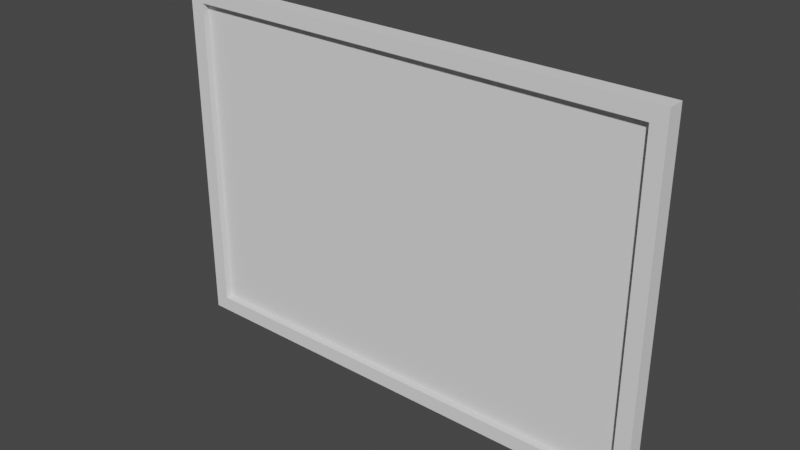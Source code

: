 # Source: Portal_Simple.blend  (saved by Blender 2.80.41; exported with 4.5.12 LTS)
import bpy
from mathutils import Matrix  # noqa: F401  (used for matrix-valued properties, if any)

bpy.ops.wm.read_factory_settings(use_empty=True)
scene = bpy.context.scene
scene.name = 'Scene'

# ---- collections
col_collection = bpy.data.collections.new('Collection'); scene.collection.children.link(col_collection)

# ---- world
world_world = bpy.data.worlds.new('World'); scene.world = world_world
world_world.use_nodes = True; world_world.node_tree.nodes.clear()
_N = world_world.node_tree.nodes; _L = world_world.node_tree.links
n0 = _N.new('ShaderNodeOutputWorld'); n0.name = 'World Output'; n0.location = (300, 300)
n1 = _N.new('ShaderNodeBackground'); n1.name = 'Background'; n1.location = (10, 300)
n1.inputs[0].default_value = (0.05088, 0.05088, 0.05088, 1.0)
_L.new(n1.outputs[0], n0.inputs[0])
n0.is_active_output = True
world_world.color = (0.05088, 0.05088, 0.05088)
world_world.use_sun_shadow = False
world_world.sun_shadow_jitter_overblur = 0.0

# ---- meshes
me_cube_006 = bpy.data.meshes.new('Cube.006')
me_cube_006.from_pydata([(-2.015, 2.769, -0.5004), (-2.015, 0.0009611, -0.5004), (2.015, 2.769, -0.5005), (2.015, 0.0009611, -0.5005), (-2.015, 2.769, 0.4991), (-2.015, 0.0009611, 0.4991), (2.015, 2.769, 0.4991), (2.015, 0.0009611, 0.4991)], [], [(1, 0, 2, 3), (5, 7, 6, 4), (1, 5, 4, 0), (3, 7, 5, 1), (2, 6, 7, 3), (0, 4, 6, 2)])
_uv = me_cube_006.uv_layers.new(name='UVMap')
_uv.uv.foreach_set('vector', [1.192e-07, 0.00213, 0.0, 0.9979, 1.0, 0.9979, 1.0, 0.00213, 1.192e-07, 0.00213, 1.0, 0.00213, 1.0, 0.9979, 0.0, 0.9979, 0.1565, 0.376, 0.1565, 0.624, 0.8435, 0.624, 0.8435, 0.376, 1.0, 0.376, 1.0, 0.624, 1.192e-07, 0.624, 1.192e-07, 0.376, 0.8435, 0.376, 0.8435, 0.624, 0.1565, 0.624, 0.1565, 0.376, 0.0, 0.376, 0.0, 0.624, 1.0, 0.624, 1.0, 0.376])
me_cube_006.use_remesh_preserve_volume = False
me_cube_006.use_remesh_preserve_attributes = False
me_cube_006.use_mirror_vertex_groups = False
me_cube_006.update()
me_cube_002 = bpy.data.meshes.new('Cube.002')
me_cube_002.from_pydata([(-2.015, 0.0009591, 0.07421), (-2.015, 2.769, 0.07421), (-2.015, 0.0009591, -0.07421), (-2.015, 2.769, -0.07421), (2.015, 0.0009591, 0.07421), (2.015, 2.769, 0.07421), (2.015, 0.0009591, -0.07421), (2.015, 2.769, -0.07421), (-2.142, -0.1258, 0.07421), (-2.142, 2.896, 0.07421), (-2.142, 2.896, -0.07421), (-2.142, -0.1258, -0.07421), (2.142, -0.1258, -0.07421), (2.142, 2.896, -0.07421), (2.142, 2.896, 0.07421), (2.142, -0.1258, 0.07421)], [], [(8, 9, 10, 11), (12, 13, 14, 15), (11, 12, 15, 8), (13, 10, 9, 14), (0, 1, 9, 8), (3, 2, 11, 10), (2, 6, 12, 11), (7, 3, 10, 13), (6, 7, 13, 12), (5, 4, 15, 14), (4, 0, 8, 15), (1, 5, 14, 9), (0, 2, 3, 1), (3, 7, 5, 1), (6, 4, 5, 7), (6, 2, 0, 4)])
_uv = me_cube_002.uv_layers.new(name='UVMap')
_uv.uv.foreach_set('vector', [0.375, 0.0, 0.625, 0.0, 0.625, 0.25, 0.375, 0.25, 0.375, 0.5, 0.625, 0.5, 0.625, 0.75, 0.375, 0.75, 0.125, 0.5, 0.375, 0.5, 0.375, 0.75, 0.125, 0.75, 0.625, 0.5, 0.875, 0.5, 0.875, 0.75, 0.625, 0.75, 0.3855, 0.9926, 0.6145, 0.9926, 0.625, 1.0, 0.375, 1.0, 0.6145, 0.2574, 0.3855, 0.2574, 0.375, 0.25, 0.625, 0.25, 0.3855, 0.2574, 0.3855, 0.4926, 0.375, 0.5, 0.375, 0.25, 0.6145, 0.4926, 0.6145, 0.2574, 0.625, 0.25, 0.625, 0.5, 0.3855, 0.4926, 0.6145, 0.4926, 0.625, 0.5, 0.375, 0.5, 0.6145, 0.7574, 0.3855, 0.7574, 0.375, 0.75, 0.625, 0.75, 0.3855, 0.7574, 0.3855, 0.9926, 0.375, 1.0, 0.375, 0.75, 0.6145, 0.9926, 0.6145, 0.7574, 0.625, 0.75, 0.625, 1.0, 0.3855, 0.9926, 0.3855, 0.2574, 0.6145, 0.2574, 0.6145, 0.9926, 0.6145, 0.2574, 0.6145, 0.4926, 0.6145, 0.7574, 0.6145, 0.9926, 0.3855, 0.4926, 0.3855, 0.7574, 0.6145, 0.7574, 0.6145, 0.4926, 0.3855, 0.4926, 0.3855, 0.2574, 0.3855, 0.9926, 0.3855, 0.7574])
me_cube_002.use_remesh_preserve_volume = False
me_cube_002.use_remesh_preserve_attributes = False
me_cube_002.use_mirror_vertex_groups = False
me_cube_002.update()

# ---- objects
ob_screen = bpy.data.objects.new('Screen', me_cube_006)
ob_frame = bpy.data.objects.new('Frame', me_cube_002)

# ---- transforms, parenting, visibility, modifiers, constraints
ob_screen.location = (0.0, 0.0, 0.0)
ob_screen.rotation_euler = (1.571, -0.0, 0.0)
ob_screen.scale = (1.0, 1.0, 0.02855)
ob_screen.lineart.crease_threshold = 0.0
ob_frame.location = (0.0, 0.0, 0.0)
ob_frame.rotation_euler = (1.571, -0.0, 0.0)
ob_frame.lineart.crease_threshold = 0.0

# ---- collection membership
col_collection.objects.link(ob_screen)
col_collection.objects.link(ob_frame)

# ---- scene / render settings (as saved in the file)
scene.frame_start = 1; scene.frame_end = 250; scene.frame_set(2)
scene.render.engine = 'BLENDER_EEVEE_NEXT'
scene.render.motion_blur_shutter = 1.0
scene.cycles.use_denoising = False
scene.cycles.samples = 128
scene.cycles.sampling_pattern = 'TABULATED_SOBOL'
scene.cycles.use_adaptive_sampling = False
scene.cycles.use_light_tree = False
scene.view_settings.view_transform = 'Filmic'
bpy.context.view_layer.update()

# ---- added for rendering (the .blend has no active camera and no usable light): camera, sun
cam_auto = bpy.data.cameras.new('AutoCamera')
cam_auto.lens = 50.0
cam_auto.sensor_width = 36.0
cam_auto.clip_end = 1000.0
ob_auto_camera = bpy.data.objects.new('AutoCamera', cam_auto)
scene.collection.objects.link(ob_auto_camera)
ob_auto_camera.location = (4.85215, -5.82259, 5.26684)
ob_auto_camera.rotation_euler = (1.09748, -7.21219e-08, 0.694738)
scene.camera = ob_auto_camera
light_auto_sun = bpy.data.lights.new('AutoSun', 'SUN')
light_auto_sun.energy = 3.0
light_auto_sun.angle = 0.0523599
ob_auto_sun = bpy.data.objects.new('AutoSun', light_auto_sun)
scene.collection.objects.link(ob_auto_sun)
ob_auto_sun.rotation_euler = (0.872665, 0.174533, 0.523599)
bpy.context.view_layer.update()
